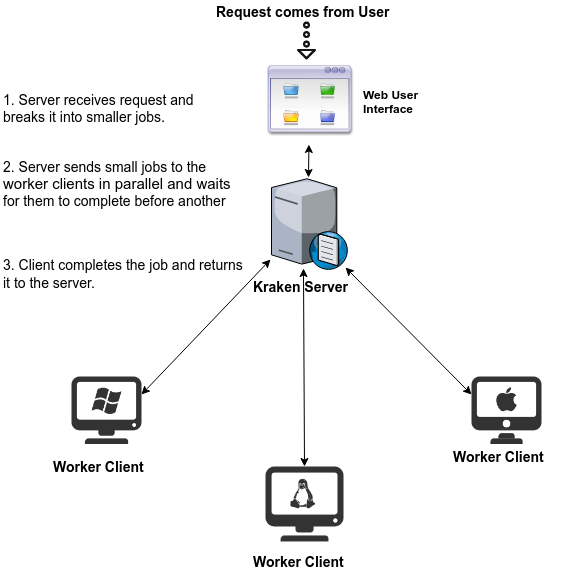

The diagram above was exported from draw.io. Its source (the exported page's mxGraphModel, read from the mxfile embedded in the PNG):
<mxGraphModel dx="1375" dy="766" grid="1" gridSize="10" guides="1" tooltips="1" connect="1" arrows="1" fold="1" page="1" pageScale="1" pageWidth="826" pageHeight="1169" background="#ffffff" math="0" shadow="0">
  <root>
    <mxCell id="0" />
    <mxCell id="1" parent="0" />
    <mxCell id="2" value="" style="verticalLabelPosition=bottom;aspect=fixed;html=1;verticalAlign=top;strokeColor=none;shape=mxgraph.citrix.dns_server;" vertex="1" parent="1">
      <mxGeometry x="350" y="200" width="76.5" height="92.5" as="geometry" />
    </mxCell>
    <mxCell id="4" value="&lt;div style=&quot;text-align: center&quot;&gt;&lt;span style=&quot;line-height: 1.2&quot;&gt;&lt;b&gt;&lt;font style=&quot;font-size: 14px&quot;&gt;Kraken Server&lt;/font&gt;&lt;/b&gt;&lt;/span&gt;&lt;/div&gt;" style="text;html=1;resizable=0;points=[];autosize=1;align=left;verticalAlign=top;spacingTop=-4;" vertex="1" parent="1">
      <mxGeometry x="330" y="300" width="110" height="20" as="geometry" />
    </mxCell>
    <mxCell id="6" value="" style="shape=image;html=1;verticalAlign=top;verticalLabelPosition=bottom;labelBackgroundColor=#ffffff;imageAspect=0;aspect=fixed;image=https://cdn1.iconfinder.com/data/icons/CrystalClear/128x128/actions/view_icon.png" vertex="1" parent="1">
      <mxGeometry x="344" y="80" width="88" height="88" as="geometry" />
    </mxCell>
    <mxCell id="7" value="" style="endArrow=classic;startArrow=classic;html=1;exitX=0.484;exitY=0.011;exitPerimeter=0;" edge="1" parent="1" source="2" target="6">
      <mxGeometry width="50" height="50" relative="1" as="geometry">
        <mxPoint x="10" y="60" as="sourcePoint" />
        <mxPoint x="60" y="10" as="targetPoint" />
      </mxGeometry>
    </mxCell>
    <mxCell id="8" value="&lt;div style=&quot;text-align: left&quot;&gt;&lt;span style=&quot;line-height: 1.2&quot;&gt;&lt;b&gt;&lt;font style=&quot;font-size: 12px&quot;&gt;Web User&lt;/font&gt;&lt;/b&gt;&lt;/span&gt;&lt;/div&gt;&lt;div style=&quot;text-align: left&quot;&gt;&lt;b&gt;&lt;font style=&quot;font-size: 12px&quot;&gt;Interface&lt;/font&gt;&lt;/b&gt;&lt;/div&gt;" style="text;html=1;resizable=0;points=[];autosize=1;align=left;verticalAlign=top;spacingTop=-4;" vertex="1" parent="1">
      <mxGeometry x="440" y="109" width="70" height="30" as="geometry" />
    </mxCell>
    <mxCell id="9" value="" style="shape=image;html=1;verticalAlign=top;verticalLabelPosition=bottom;labelBackgroundColor=#ffffff;imageAspect=0;aspect=fixed;image=https://cdn2.iconfinder.com/data/icons/windows-8-metro-style/128/windows_client.png" vertex="1" parent="1">
      <mxGeometry x="150" y="400" width="70" height="70" as="geometry" />
    </mxCell>
    <mxCell id="10" value="" style="shape=image;html=1;verticalAlign=top;verticalLabelPosition=bottom;labelBackgroundColor=#ffffff;imageAspect=0;aspect=fixed;image=https://cdn2.iconfinder.com/data/icons/windows-8-metro-style/128/linux_client.png" vertex="1" parent="1">
      <mxGeometry x="344" y="490" width="78" height="78" as="geometry" />
    </mxCell>
    <mxCell id="12" value="" style="shape=image;html=1;verticalAlign=top;verticalLabelPosition=bottom;labelBackgroundColor=#ffffff;imageAspect=0;aspect=fixed;image=https://cdn2.iconfinder.com/data/icons/windows-8-metro-style/128/mac_client.png" vertex="1" parent="1">
      <mxGeometry x="550" y="400" width="70" height="70" as="geometry" />
    </mxCell>
    <mxCell id="13" value="" style="endArrow=classic;startArrow=classic;html=1;entryX=-0.013;entryY=0.897;entryPerimeter=0;exitX=1;exitY=0.25;" edge="1" parent="1" source="9" target="2">
      <mxGeometry width="50" height="50" relative="1" as="geometry">
        <mxPoint x="10" y="60" as="sourcePoint" />
        <mxPoint x="60" y="10" as="targetPoint" />
      </mxGeometry>
    </mxCell>
    <mxCell id="16" value="" style="endArrow=classic;startArrow=classic;html=1;exitX=0.5;exitY=0;" edge="1" parent="1" source="10">
      <mxGeometry width="50" height="50" relative="1" as="geometry">
        <mxPoint x="10" y="60" as="sourcePoint" />
        <mxPoint x="382" y="292" as="targetPoint" />
      </mxGeometry>
    </mxCell>
    <mxCell id="17" value="" style="endArrow=classic;startArrow=classic;html=1;entryX=0.967;entryY=0.984;entryPerimeter=0;exitX=0;exitY=0.25;" edge="1" parent="1" source="12" target="2">
      <mxGeometry width="50" height="50" relative="1" as="geometry">
        <mxPoint x="10" y="60" as="sourcePoint" />
        <mxPoint x="60" y="10" as="targetPoint" />
      </mxGeometry>
    </mxCell>
    <mxCell id="18" value="&lt;b&gt;&lt;font style=&quot;font-size: 14px&quot;&gt;Worker Client&lt;/font&gt;&lt;/b&gt;" style="text;html=1;resizable=0;points=[];autosize=1;align=left;verticalAlign=top;spacingTop=-4;" vertex="1" parent="1">
      <mxGeometry x="130" y="480" width="110" height="20" as="geometry" />
    </mxCell>
    <mxCell id="19" value="&lt;b&gt;&lt;font style=&quot;font-size: 14px&quot;&gt;Worker Client&lt;/font&gt;&lt;/b&gt;" style="text;html=1;resizable=0;points=[];autosize=1;align=left;verticalAlign=top;spacingTop=-4;" vertex="1" parent="1">
      <mxGeometry x="330" y="575" width="110" height="20" as="geometry" />
    </mxCell>
    <mxCell id="20" value="&lt;b&gt;&lt;font style=&quot;font-size: 14px&quot;&gt;Worker Client&lt;/font&gt;&lt;/b&gt;" style="text;html=1;resizable=0;points=[];autosize=1;align=left;verticalAlign=top;spacingTop=-4;" vertex="1" parent="1">
      <mxGeometry x="530" y="470" width="110" height="20" as="geometry" />
    </mxCell>
    <mxCell id="21" value="&lt;font style=&quot;font-size: 14px&quot;&gt;2. Server sends small jobs to the&lt;/font&gt;&lt;div&gt;&lt;font style=&quot;font-size: 15px&quot;&gt;worker clients in parallel and waits&lt;/font&gt;&lt;/div&gt;&lt;div&gt;&lt;font style=&quot;font-size: 14px&quot;&gt;for them to complete before another&lt;/font&gt;&lt;/div&gt;" style="text;html=1;resizable=0;points=[];autosize=1;align=left;verticalAlign=top;spacingTop=-4;" vertex="1" parent="1">
      <mxGeometry x="80" y="180" width="240" height="50" as="geometry" />
    </mxCell>
    <mxCell id="22" value="&lt;div style=&quot;text-align: center&quot;&gt;&lt;span style=&quot;line-height: 1.2&quot;&gt;&lt;b&gt;&lt;font style=&quot;font-size: 14px&quot;&gt;Request comes from User&lt;/font&gt;&lt;/b&gt;&lt;/span&gt;&lt;/div&gt;" style="text;html=1;resizable=0;points=[];autosize=1;align=left;verticalAlign=top;spacingTop=-4;" vertex="1" parent="1">
      <mxGeometry x="293" y="25" width="190" height="20" as="geometry" />
    </mxCell>
    <mxCell id="23" value="" style="shape=image;html=1;verticalAlign=top;verticalLabelPosition=bottom;labelBackgroundColor=#ffffff;imageAspect=0;aspect=fixed;image=https://cdn2.iconfinder.com/data/icons/navigation-set-arrows-part-two/32/Arrow_Dotted_Down-128.png" vertex="1" parent="1">
      <mxGeometry x="366" y="45" width="38" height="38" as="geometry" />
    </mxCell>
    <mxCell id="25" value="&lt;font style=&quot;font-size: 14px&quot;&gt;1. Server receives request and&amp;nbsp;&lt;/font&gt;&lt;div&gt;&lt;font style=&quot;font-size: 14px&quot;&gt;breaks it into smaller jobs&lt;/font&gt;&lt;font style=&quot;font-size: 15px&quot;&gt;.&lt;/font&gt;&lt;/div&gt;" style="text;html=1;resizable=0;points=[];autosize=1;align=left;verticalAlign=top;spacingTop=-4;" vertex="1" parent="1">
      <mxGeometry x="80" y="113" width="210" height="30" as="geometry" />
    </mxCell>
    <mxCell id="29" value="&lt;font style=&quot;font-size: 14px&quot;&gt;3. Client completes the job and returns&lt;/font&gt;&lt;div&gt;&lt;font&gt;&lt;font style=&quot;font-size: 14px&quot;&gt;it to the server.&lt;/font&gt;&lt;span style=&quot;font-size: 17px&quot;&gt;&amp;nbsp;&lt;/span&gt;&lt;/font&gt;&lt;/div&gt;" style="text;html=1;resizable=0;points=[];autosize=1;align=left;verticalAlign=top;spacingTop=-4;" vertex="1" parent="1">
      <mxGeometry x="80" y="278" width="260" height="30" as="geometry" />
    </mxCell>
  </root>
</mxGraphModel>